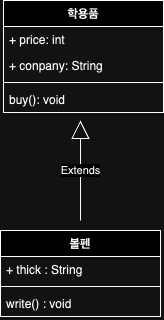

The diagram above was exported from draw.io. Its source (the exported page's mxGraphModel, read from the mxfile embedded in the PNG):
<mxGraphModel dx="1434" dy="761" grid="1" gridSize="10" guides="1" tooltips="1" connect="1" arrows="1" fold="1" page="1" pageScale="1" pageWidth="827" pageHeight="1169" math="0" shadow="0">
  <root>
    <mxCell id="0" />
    <mxCell id="1" parent="0" />
    <mxCell id="5Yic3dvcV4WmqEE6XHfu-1" value="볼펜" style="swimlane;fontStyle=1;align=center;verticalAlign=top;childLayout=stackLayout;horizontal=1;startSize=26;horizontalStack=0;resizeParent=1;resizeParentMax=0;resizeLast=0;collapsible=1;marginBottom=0;whiteSpace=wrap;html=1;" vertex="1" parent="1">
      <mxGeometry x="330" y="350" width="160" height="86" as="geometry" />
    </mxCell>
    <mxCell id="5Yic3dvcV4WmqEE6XHfu-2" value="+ thick : String" style="text;strokeColor=none;fillColor=none;align=left;verticalAlign=top;spacingLeft=4;spacingRight=4;overflow=hidden;rotatable=0;points=[[0,0.5],[1,0.5]];portConstraint=eastwest;whiteSpace=wrap;html=1;" vertex="1" parent="5Yic3dvcV4WmqEE6XHfu-1">
      <mxGeometry y="26" width="160" height="26" as="geometry" />
    </mxCell>
    <mxCell id="5Yic3dvcV4WmqEE6XHfu-3" value="" style="line;strokeWidth=1;fillColor=none;align=left;verticalAlign=middle;spacingTop=-1;spacingLeft=3;spacingRight=3;rotatable=0;labelPosition=right;points=[];portConstraint=eastwest;strokeColor=inherit;" vertex="1" parent="5Yic3dvcV4WmqEE6XHfu-1">
      <mxGeometry y="52" width="160" height="8" as="geometry" />
    </mxCell>
    <mxCell id="5Yic3dvcV4WmqEE6XHfu-4" value="write() : void" style="text;strokeColor=none;fillColor=none;align=left;verticalAlign=top;spacingLeft=4;spacingRight=4;overflow=hidden;rotatable=0;points=[[0,0.5],[1,0.5]];portConstraint=eastwest;whiteSpace=wrap;html=1;" vertex="1" parent="5Yic3dvcV4WmqEE6XHfu-1">
      <mxGeometry y="60" width="160" height="26" as="geometry" />
    </mxCell>
    <mxCell id="5Yic3dvcV4WmqEE6XHfu-5" value="학용품" style="swimlane;fontStyle=1;align=center;verticalAlign=top;childLayout=stackLayout;horizontal=1;startSize=26;horizontalStack=0;resizeParent=1;resizeParentMax=0;resizeLast=0;collapsible=1;marginBottom=0;whiteSpace=wrap;html=1;" vertex="1" parent="1">
      <mxGeometry x="333" y="120" width="160" height="112" as="geometry" />
    </mxCell>
    <mxCell id="5Yic3dvcV4WmqEE6XHfu-14" value="+ price: int" style="text;strokeColor=none;fillColor=none;align=left;verticalAlign=top;spacingLeft=4;spacingRight=4;overflow=hidden;rotatable=0;points=[[0,0.5],[1,0.5]];portConstraint=eastwest;whiteSpace=wrap;html=1;" vertex="1" parent="5Yic3dvcV4WmqEE6XHfu-5">
      <mxGeometry y="26" width="160" height="26" as="geometry" />
    </mxCell>
    <mxCell id="5Yic3dvcV4WmqEE6XHfu-6" value="+ conpany: String" style="text;strokeColor=none;fillColor=none;align=left;verticalAlign=top;spacingLeft=4;spacingRight=4;overflow=hidden;rotatable=0;points=[[0,0.5],[1,0.5]];portConstraint=eastwest;whiteSpace=wrap;html=1;" vertex="1" parent="5Yic3dvcV4WmqEE6XHfu-5">
      <mxGeometry y="52" width="160" height="26" as="geometry" />
    </mxCell>
    <mxCell id="5Yic3dvcV4WmqEE6XHfu-7" value="" style="line;strokeWidth=1;fillColor=none;align=left;verticalAlign=middle;spacingTop=-1;spacingLeft=3;spacingRight=3;rotatable=0;labelPosition=right;points=[];portConstraint=eastwest;strokeColor=inherit;" vertex="1" parent="5Yic3dvcV4WmqEE6XHfu-5">
      <mxGeometry y="78" width="160" height="8" as="geometry" />
    </mxCell>
    <mxCell id="5Yic3dvcV4WmqEE6XHfu-8" value="buy(): void" style="text;strokeColor=none;fillColor=none;align=left;verticalAlign=top;spacingLeft=4;spacingRight=4;overflow=hidden;rotatable=0;points=[[0,0.5],[1,0.5]];portConstraint=eastwest;whiteSpace=wrap;html=1;" vertex="1" parent="5Yic3dvcV4WmqEE6XHfu-5">
      <mxGeometry y="86" width="160" height="26" as="geometry" />
    </mxCell>
    <mxCell id="5Yic3dvcV4WmqEE6XHfu-12" value="Extends" style="endArrow=block;endSize=16;endFill=0;html=1;rounded=0;" edge="1" parent="1">
      <mxGeometry width="160" relative="1" as="geometry">
        <mxPoint x="410" y="340" as="sourcePoint" />
        <mxPoint x="410" y="240" as="targetPoint" />
      </mxGeometry>
    </mxCell>
  </root>
</mxGraphModel>